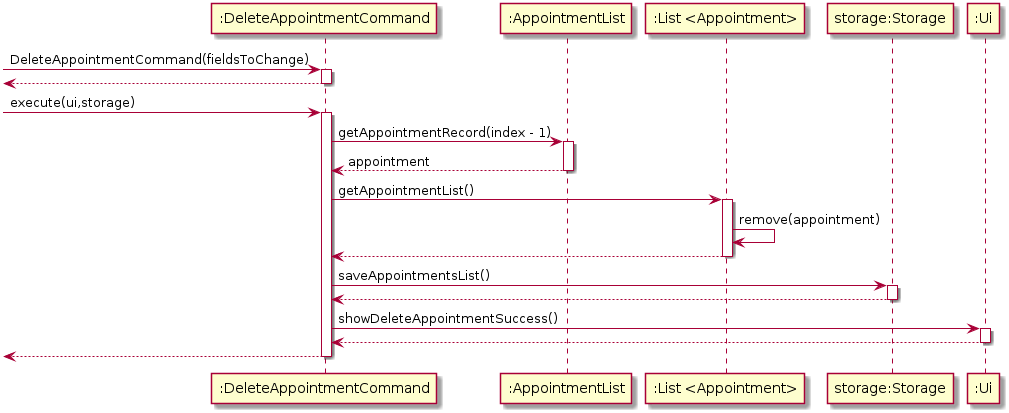

The diagram above was rendered by PlantUML. Its source (embedded in the PNG):
@startuml
[-> ":DeleteAppointmentCommand": DeleteAppointmentCommand(fieldsToChange)
activate ":DeleteAppointmentCommand"
[<-- ":DeleteAppointmentCommand"
deactivate ":DeleteAppointmentCommand"

[-> ":DeleteAppointmentCommand": execute(ui,storage)
activate ":DeleteAppointmentCommand"

":DeleteAppointmentCommand" -> ":AppointmentList": getAppointmentRecord(index - 1)
  
activate ":AppointmentList"
":AppointmentList" --> ":DeleteAppointmentCommand": appointment
deactivate ":AppointmentList"
  
  
":DeleteAppointmentCommand" -> ":List <Appointment>": getAppointmentList()
activate ":List <Appointment>"
":List <Appointment>" -> ":List <Appointment>": remove(appointment)
":List <Appointment>" --> ":DeleteAppointmentCommand"
deactivate ":List <Appointment>"
  
":DeleteAppointmentCommand" -> "storage:Storage": saveAppointmentsList()
activate "storage:Storage"
"storage:Storage" --> ":DeleteAppointmentCommand"
deactivate "storage:Storage"

":DeleteAppointmentCommand" -> ":Ui": showDeleteAppointmentSuccess()
activate ":Ui"
":Ui" --> ":DeleteAppointmentCommand"
deactivate ":Ui"
  
[<-- ":DeleteAppointmentCommand"
deactivate ":DeleteAppointmentCommand"
@enduml